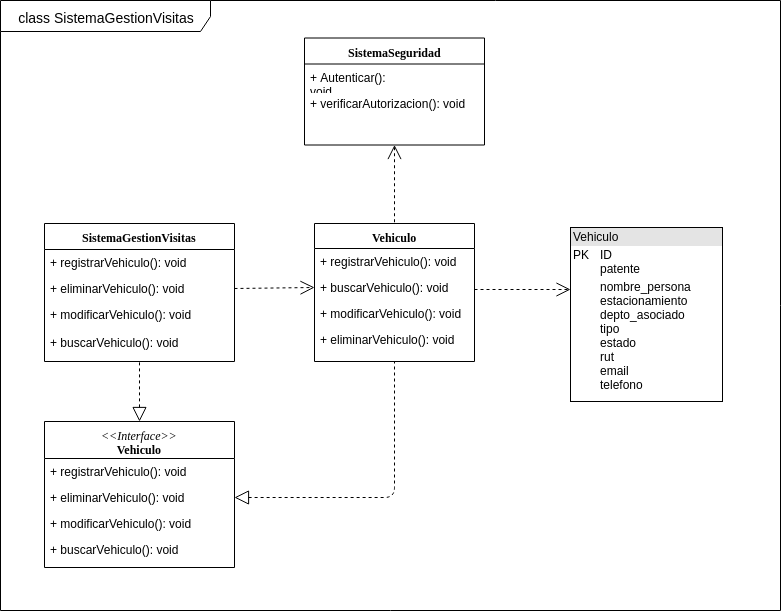

The diagram above was exported from draw.io. Its source (the exported page's mxGraphModel, read from the mxfile embedded in the PNG):
<mxGraphModel dx="814" dy="445" grid="1" gridSize="10" guides="1" tooltips="1" connect="1" arrows="1" fold="1" page="1" pageScale="1" pageWidth="1100" pageHeight="850" background="#ffffff" math="0" shadow="0">
  <root>
    <mxCell id="0" />
    <mxCell id="1" parent="0" />
    <mxCell id="GkAajKtFIGLuhse4K5WX-2" value="&lt;font style=&quot;font-size: 14px&quot;&gt;class SistemaGestionVisitas&lt;/font&gt;" style="shape=umlFrame;whiteSpace=wrap;html=1;width=210;height=31;" parent="1" vertex="1">
      <mxGeometry x="40" y="80" width="780" height="610" as="geometry" />
    </mxCell>
    <mxCell id="78961159f06e98e8-17" value="SistemaSeguridad" style="swimlane;html=1;fontStyle=1;align=center;verticalAlign=top;childLayout=stackLayout;horizontal=1;startSize=26;horizontalStack=0;resizeParent=1;resizeLast=0;collapsible=1;marginBottom=0;swimlaneFillColor=#ffffff;rounded=0;shadow=0;comic=0;labelBackgroundColor=none;strokeColor=#000000;strokeWidth=1;fillColor=none;fontFamily=Verdana;fontSize=12;fontColor=#000000;" parent="1" vertex="1">
      <mxGeometry x="344" y="117.5" width="180" height="107" as="geometry" />
    </mxCell>
    <mxCell id="78961159f06e98e8-20" value="+ Autenticar(): void" style="text;html=1;strokeColor=none;fillColor=none;align=left;verticalAlign=top;spacingLeft=4;spacingRight=4;whiteSpace=wrap;overflow=hidden;rotatable=0;points=[[0,0.5],[1,0.5]];portConstraint=eastwest;" parent="78961159f06e98e8-17" vertex="1">
      <mxGeometry y="26" width="180" height="26" as="geometry" />
    </mxCell>
    <mxCell id="78961159f06e98e8-27" value="+ verificarAutorizacion(): void" style="text;html=1;strokeColor=none;fillColor=none;align=left;verticalAlign=top;spacingLeft=4;spacingRight=4;whiteSpace=wrap;overflow=hidden;rotatable=0;points=[[0,0.5],[1,0.5]];portConstraint=eastwest;" parent="78961159f06e98e8-17" vertex="1">
      <mxGeometry y="52" width="180" height="26" as="geometry" />
    </mxCell>
    <mxCell id="78961159f06e98e8-69" value="Vehiculo" style="swimlane;html=1;fontStyle=1;align=center;verticalAlign=top;childLayout=stackLayout;horizontal=1;startSize=25;horizontalStack=0;resizeParent=1;resizeLast=0;collapsible=1;marginBottom=0;swimlaneFillColor=#ffffff;rounded=0;shadow=0;comic=0;labelBackgroundColor=none;strokeColor=#000000;strokeWidth=1;fillColor=none;fontFamily=Verdana;fontSize=12;fontColor=#000000;" parent="1" vertex="1">
      <mxGeometry x="354" y="303" width="160" height="138" as="geometry" />
    </mxCell>
    <mxCell id="ipyEARP5-KEgsoyCmI8W-16" value="+ registrarVehiculo(): void" style="text;html=1;strokeColor=none;fillColor=none;align=left;verticalAlign=top;spacingLeft=4;spacingRight=4;whiteSpace=wrap;overflow=hidden;rotatable=0;points=[[0,0.5],[1,0.5]];portConstraint=eastwest;" parent="78961159f06e98e8-69" vertex="1">
      <mxGeometry y="25" width="160" height="26" as="geometry" />
    </mxCell>
    <mxCell id="ipyEARP5-KEgsoyCmI8W-19" value="+ buscarVehiculo(): void" style="text;html=1;strokeColor=none;fillColor=none;align=left;verticalAlign=top;spacingLeft=4;spacingRight=4;whiteSpace=wrap;overflow=hidden;rotatable=0;points=[[0,0.5],[1,0.5]];portConstraint=eastwest;" parent="78961159f06e98e8-69" vertex="1">
      <mxGeometry y="51" width="160" height="26" as="geometry" />
    </mxCell>
    <mxCell id="ipyEARP5-KEgsoyCmI8W-18" value="+ modificarVehiculo(): void" style="text;html=1;strokeColor=none;fillColor=none;align=left;verticalAlign=top;spacingLeft=4;spacingRight=4;whiteSpace=wrap;overflow=hidden;rotatable=0;points=[[0,0.5],[1,0.5]];portConstraint=eastwest;" parent="78961159f06e98e8-69" vertex="1">
      <mxGeometry y="77" width="160" height="26" as="geometry" />
    </mxCell>
    <mxCell id="ipyEARP5-KEgsoyCmI8W-17" value="+ eliminarVehiculo(): void" style="text;html=1;strokeColor=none;fillColor=none;align=left;verticalAlign=top;spacingLeft=4;spacingRight=4;whiteSpace=wrap;overflow=hidden;rotatable=0;points=[[0,0.5],[1,0.5]];portConstraint=eastwest;" parent="78961159f06e98e8-69" vertex="1">
      <mxGeometry y="103" width="160" height="26" as="geometry" />
    </mxCell>
    <mxCell id="ipyEARP5-KEgsoyCmI8W-5" value="SistemaGestionVisitas" style="swimlane;html=1;fontStyle=1;align=center;verticalAlign=top;childLayout=stackLayout;horizontal=1;startSize=26;horizontalStack=0;resizeParent=1;resizeLast=0;collapsible=1;marginBottom=0;swimlaneFillColor=#ffffff;rounded=0;shadow=0;comic=0;labelBackgroundColor=none;strokeColor=#000000;strokeWidth=1;fillColor=none;fontFamily=Verdana;fontSize=12;fontColor=#000000;" parent="1" vertex="1">
      <mxGeometry x="84" y="303" width="190" height="138" as="geometry" />
    </mxCell>
    <mxCell id="ipyEARP5-KEgsoyCmI8W-6" value="+ registrarVehiculo(): void" style="text;html=1;strokeColor=none;fillColor=none;align=left;verticalAlign=top;spacingLeft=4;spacingRight=4;whiteSpace=wrap;overflow=hidden;rotatable=0;points=[[0,0.5],[1,0.5]];portConstraint=eastwest;" parent="ipyEARP5-KEgsoyCmI8W-5" vertex="1">
      <mxGeometry y="26" width="190" height="26" as="geometry" />
    </mxCell>
    <mxCell id="ipyEARP5-KEgsoyCmI8W-7" value="+ eliminarVehiculo(): void" style="text;html=1;strokeColor=none;fillColor=none;align=left;verticalAlign=top;spacingLeft=4;spacingRight=4;whiteSpace=wrap;overflow=hidden;rotatable=0;points=[[0,0.5],[1,0.5]];portConstraint=eastwest;" parent="ipyEARP5-KEgsoyCmI8W-5" vertex="1">
      <mxGeometry y="52" width="190" height="26" as="geometry" />
    </mxCell>
    <mxCell id="ipyEARP5-KEgsoyCmI8W-8" value="+ modificarVehiculo(): void" style="text;html=1;strokeColor=none;fillColor=none;align=left;verticalAlign=top;spacingLeft=4;spacingRight=4;whiteSpace=wrap;overflow=hidden;rotatable=0;points=[[0,0.5],[1,0.5]];portConstraint=eastwest;" parent="ipyEARP5-KEgsoyCmI8W-5" vertex="1">
      <mxGeometry y="78" width="190" height="26" as="geometry" />
    </mxCell>
    <mxCell id="ipyEARP5-KEgsoyCmI8W-10" value="+ buscarVehiculo(): void" style="text;html=1;strokeColor=none;fillColor=none;align=left;verticalAlign=top;spacingLeft=4;spacingRight=4;whiteSpace=wrap;overflow=hidden;rotatable=0;points=[[0,0.5],[1,0.5]];portConstraint=eastwest;" parent="1" vertex="1">
      <mxGeometry x="84" y="408.5" width="190" height="26" as="geometry" />
    </mxCell>
    <mxCell id="ipyEARP5-KEgsoyCmI8W-11" value="&lt;i style=&quot;font-weight: normal&quot;&gt;&lt;font style=&quot;font-size: 12px&quot;&gt;&amp;lt;&amp;lt;Interface&amp;gt;&amp;gt;&lt;/font&gt;&lt;/i&gt;&lt;br&gt;Vehiculo" style="swimlane;html=1;fontStyle=1;align=center;verticalAlign=top;childLayout=stackLayout;horizontal=1;startSize=37;horizontalStack=0;resizeParent=1;resizeLast=0;collapsible=1;marginBottom=0;swimlaneFillColor=#ffffff;rounded=0;shadow=0;comic=0;labelBackgroundColor=none;strokeColor=#000000;strokeWidth=1;fillColor=none;fontFamily=Verdana;fontSize=12;fontColor=#000000;" parent="1" vertex="1">
      <mxGeometry x="84" y="501" width="190" height="146" as="geometry" />
    </mxCell>
    <mxCell id="ipyEARP5-KEgsoyCmI8W-12" value="+ registrarVehiculo(): void" style="text;html=1;strokeColor=none;fillColor=none;align=left;verticalAlign=top;spacingLeft=4;spacingRight=4;whiteSpace=wrap;overflow=hidden;rotatable=0;points=[[0,0.5],[1,0.5]];portConstraint=eastwest;" parent="ipyEARP5-KEgsoyCmI8W-11" vertex="1">
      <mxGeometry y="37" width="190" height="26" as="geometry" />
    </mxCell>
    <mxCell id="ipyEARP5-KEgsoyCmI8W-13" value="+ eliminarVehiculo(): void" style="text;html=1;strokeColor=none;fillColor=none;align=left;verticalAlign=top;spacingLeft=4;spacingRight=4;whiteSpace=wrap;overflow=hidden;rotatable=0;points=[[0,0.5],[1,0.5]];portConstraint=eastwest;" parent="ipyEARP5-KEgsoyCmI8W-11" vertex="1">
      <mxGeometry y="63" width="190" height="26" as="geometry" />
    </mxCell>
    <mxCell id="ipyEARP5-KEgsoyCmI8W-14" value="+ modificarVehiculo(): void" style="text;html=1;strokeColor=none;fillColor=none;align=left;verticalAlign=top;spacingLeft=4;spacingRight=4;whiteSpace=wrap;overflow=hidden;rotatable=0;points=[[0,0.5],[1,0.5]];portConstraint=eastwest;" parent="ipyEARP5-KEgsoyCmI8W-11" vertex="1">
      <mxGeometry y="89" width="190" height="26" as="geometry" />
    </mxCell>
    <mxCell id="ipyEARP5-KEgsoyCmI8W-15" value="+ buscarVehiculo(): void" style="text;html=1;strokeColor=none;fillColor=none;align=left;verticalAlign=top;spacingLeft=4;spacingRight=4;whiteSpace=wrap;overflow=hidden;rotatable=0;points=[[0,0.5],[1,0.5]];portConstraint=eastwest;" parent="ipyEARP5-KEgsoyCmI8W-11" vertex="1">
      <mxGeometry y="115" width="190" height="26" as="geometry" />
    </mxCell>
    <mxCell id="ipyEARP5-KEgsoyCmI8W-20" value="" style="endArrow=none;html=1;exitX=1;exitY=0.5;exitDx=0;exitDy=0;endSize=6;endFill=0;startArrow=block;startFill=0;startSize=12;dashed=1;entryX=0.5;entryY=1;entryDx=0;entryDy=0;" parent="1" source="ipyEARP5-KEgsoyCmI8W-13" target="78961159f06e98e8-69" edge="1">
      <mxGeometry width="50" height="50" relative="1" as="geometry">
        <mxPoint x="384" y="620" as="sourcePoint" />
        <mxPoint x="434" y="450" as="targetPoint" />
        <Array as="points">
          <mxPoint x="434" y="577" />
        </Array>
      </mxGeometry>
    </mxCell>
    <mxCell id="ipyEARP5-KEgsoyCmI8W-22" value="" style="endArrow=none;html=1;dashed=1;exitX=0.5;exitY=1;exitDx=0;exitDy=0;entryX=0.5;entryY=0;entryDx=0;entryDy=0;startArrow=open;startFill=0;startSize=12;" parent="1" source="78961159f06e98e8-17" target="78961159f06e98e8-69" edge="1">
      <mxGeometry width="50" height="50" relative="1" as="geometry">
        <mxPoint x="544" y="114" as="sourcePoint" />
        <mxPoint x="594" y="64" as="targetPoint" />
      </mxGeometry>
    </mxCell>
    <mxCell id="ipyEARP5-KEgsoyCmI8W-26" value="&lt;div style=&quot;box-sizing: border-box ; width: 100% ; background: #e4e4e4 ; padding: 2px&quot;&gt;Vehiculo&lt;/div&gt;&lt;table style=&quot;width: 100% ; font-size: 1em&quot; cellpadding=&quot;2&quot; cellspacing=&quot;0&quot;&gt;&lt;tbody&gt;&lt;tr&gt;&lt;td&gt;PK&lt;br&gt;&lt;br&gt;&lt;/td&gt;&lt;td&gt;ID&lt;br&gt;patente&lt;br&gt;&lt;/td&gt;&lt;/tr&gt;&lt;tr&gt;&lt;td&gt;&lt;br&gt;&lt;br&gt;&lt;br&gt;&lt;br&gt;&lt;/td&gt;&lt;td&gt;nombre_persona&lt;br&gt;estacionamiento&lt;br&gt;depto_asociado&lt;br&gt;tipo&lt;br&gt;estado&lt;br&gt;rut&lt;br&gt;email&lt;br&gt;telefono&lt;/td&gt;&lt;/tr&gt;&lt;tr&gt;&lt;td&gt;&lt;/td&gt;&lt;td&gt;&lt;br&gt;&lt;br&gt;&lt;/td&gt;&lt;/tr&gt;&lt;/tbody&gt;&lt;/table&gt;" style="verticalAlign=top;align=left;overflow=fill;html=1;" parent="1" vertex="1">
      <mxGeometry x="610" y="307" width="152" height="174" as="geometry" />
    </mxCell>
    <mxCell id="ipyEARP5-KEgsoyCmI8W-34" value="" style="endArrow=open;html=1;dashed=1;exitX=1;exitY=0.5;exitDx=0;exitDy=0;entryX=0;entryY=0.5;entryDx=0;entryDy=0;startArrow=none;startFill=0;endFill=0;startSize=6;endSize=12;" parent="1" source="ipyEARP5-KEgsoyCmI8W-7" target="ipyEARP5-KEgsoyCmI8W-19" edge="1">
      <mxGeometry width="50" height="50" relative="1" as="geometry">
        <mxPoint x="274" y="395" as="sourcePoint" />
        <mxPoint x="324" y="345" as="targetPoint" />
      </mxGeometry>
    </mxCell>
    <mxCell id="ipyEARP5-KEgsoyCmI8W-35" value="" style="endArrow=open;html=1;dashed=1;endFill=0;startSize=6;endSize=12;" parent="1" edge="1">
      <mxGeometry width="50" height="50" relative="1" as="geometry">
        <mxPoint x="514" y="369" as="sourcePoint" />
        <mxPoint x="610" y="369" as="targetPoint" />
      </mxGeometry>
    </mxCell>
    <mxCell id="ipyEARP5-KEgsoyCmI8W-37" value="" style="endArrow=none;html=1;dashed=1;exitX=0.5;exitY=0;exitDx=0;exitDy=0;entryX=0.5;entryY=1;entryDx=0;entryDy=0;endFill=0;startArrow=block;startFill=0;startSize=12;" parent="1" source="ipyEARP5-KEgsoyCmI8W-11" target="ipyEARP5-KEgsoyCmI8W-5" edge="1">
      <mxGeometry width="50" height="50" relative="1" as="geometry">
        <mxPoint x="158" y="511" as="sourcePoint" />
        <mxPoint x="208" y="461" as="targetPoint" />
      </mxGeometry>
    </mxCell>
  </root>
</mxGraphModel>